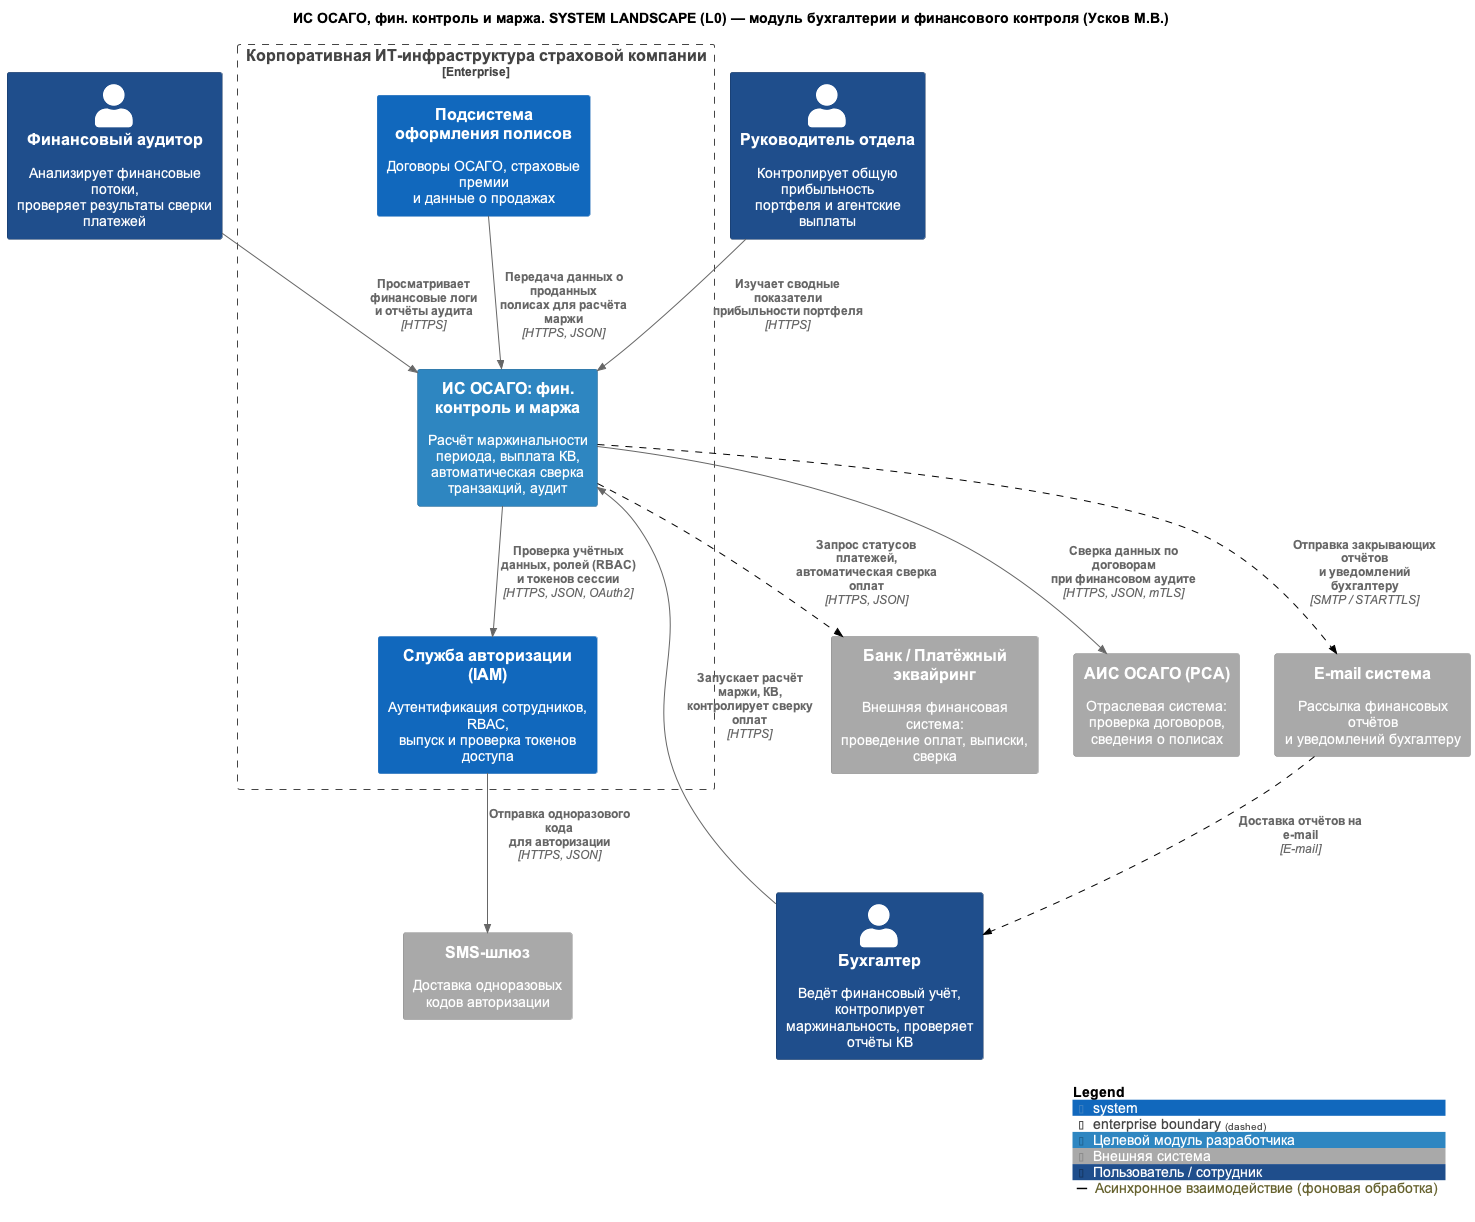

The diagram above was rendered by PlantUML. Its source (embedded in the PNG):
@startuml
!include <C4/C4_Context>
skinparam defaultFontName Arial
AddElementTag("target", $bgColor="#2E86C1", $borderColor="#1F6391", $fontColor="#FFFFFF", $legendText="Целевой модуль разработчика")
AddElementTag("ext", $bgColor="#A9A9A9", $borderColor="#8A8A8A", $fontColor="#FFFFFF", $legendText="Внешняя система")
AddElementTag("staff", $bgColor="#1F4E8C", $borderColor="#143560", $fontColor="#FFFFFF", $legendText="Пользователь / сотрудник")
AddRelTag("async", $lineStyle=DashedLine(), $lineColor="#000000", $legendText="Асинхронное взаимодействие (фоновая обработка)")
HIDE_STEREOTYPE()

title ИС ОСАГО, фин. контроль и маржа. SYSTEM LANDSCAPE (L0) — модуль бухгалтерии и финансового контроля (Усков М.В.)

Person(fin_auditor, "Финансовый аудитор", "Анализирует финансовые потоки,\nпроверяет результаты сверки платежей", $tags="staff")
Person(head, "Руководитель отдела", "Контролирует общую прибыльность\nпортфеля и агентские выплаты", $tags="staff")
Person(accountant, "Бухгалтер", "Ведёт финансовый учёт, контролирует\nмаржинальность, проверяет отчёты КВ", $tags="staff")

Enterprise_Boundary(ent, "Корпоративная ИТ-инфраструктура страховой компании") {
    System(policy, "Подсистема оформления полисов", "Договоры ОСАГО, страховые премии\nи данные о продажах")
    System(finance, "ИС ОСАГО: фин. контроль и маржа", "Расчёт маржинальности периода, выплата КВ,\nавтоматическая сверка транзакций, аудит", $tags="target")
    System(iam, "Служба авторизации (IAM)", "Аутентификация сотрудников, RBAC,\nвыпуск и проверка токенов доступа")
}

System_Ext(bank, "Банк / Платёжный эквайринг", "Внешняя финансовая система:\nпроведение оплат, выписки, сверка", $tags="ext")
System_Ext(ais, "АИС ОСАГО (РСА)", "Отраслевая система: проверка договоров,\nсведения о полисах", $tags="ext")
System_Ext(email, "E-mail система", "Рассылка финансовых отчётов\nи уведомлений бухгалтеру", $tags="ext")
System_Ext(sms, "SMS-шлюз", "Доставка одноразовых\nкодов авторизации", $tags="ext")

Rel(policy, finance, "Передача данных о проданных\nполисах для расчёта маржи", "HTTPS, JSON")
Rel(fin_auditor, finance, "Просматривает финансовые логи\nи отчёты аудита", "HTTPS")
Rel(head, finance, "Изучает сводные показатели\nприбыльности портфеля", "HTTPS")
Rel(accountant, finance, "Запускает расчёт маржи, КВ,\nконтролирует сверку оплат", "HTTPS")

Rel(finance, iam, "Проверка учётных данных, ролей (RBAC)\nи токенов сессии", "HTTPS, JSON, OAuth2")
Rel(iam, sms, "Отправка одноразового кода\nдля авторизации", "HTTPS, JSON")
Rel(finance, bank, "Запрос статусов платежей,\nавтоматическая сверка оплат", "HTTPS, JSON", $tags="async")
Rel(finance, ais, "Сверка данных по договорам\nпри финансовом аудите", "HTTPS, JSON, mTLS")
Rel(finance, email, "Отправка закрывающих отчётов\nи уведомлений бухгалтеру", "SMTP / STARTTLS", $tags="async")
Rel(email, accountant, "Доставка отчётов на e-mail", "E-mail", $tags="async")

SHOW_LEGEND()
@enduml